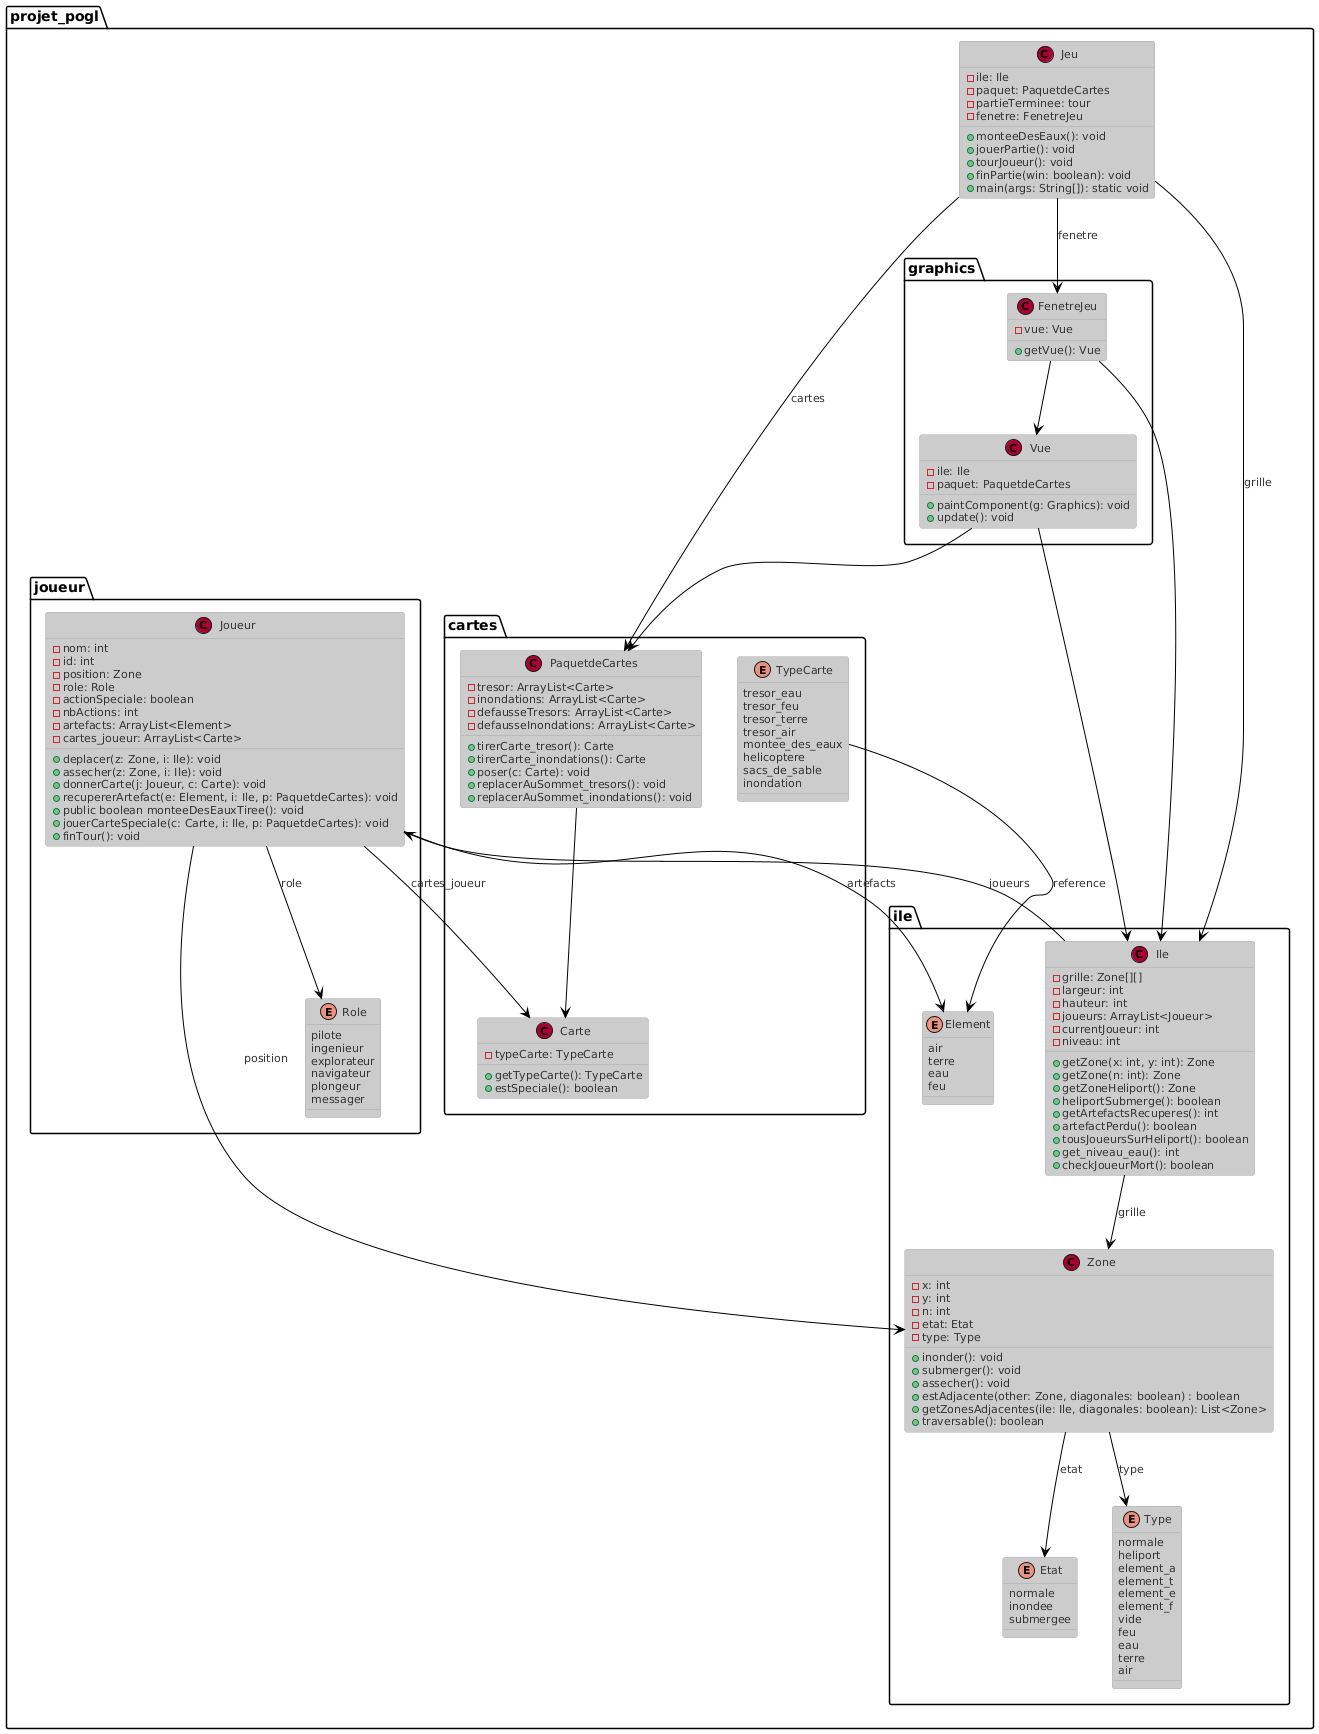

The diagram above was rendered by PlantUML. Its source (embedded in the PNG):
@startuml
!theme reddress-lightred
package projet_pogl{
  

package projet_pogl.cartes {
  enum TypeCarte {
    tresor_eau
    tresor_feu
    tresor_terre
    tresor_air
    montee_des_eaux
    helicoptere
    sacs_de_sable
    inondation
  }
  class Carte {
    - typeCarte: TypeCarte
    + getTypeCarte(): TypeCarte
    + estSpeciale(): boolean
  }
  class PaquetdeCartes {
    - tresor: ArrayList<Carte>
    - inondations: ArrayList<Carte>
    - defausseTresors: ArrayList<Carte>
    - defausseInondations: ArrayList<Carte>
    + tirerCarte_tresor(): Carte
    + tirerCarte_inondations(): Carte
    + poser(c: Carte): void
    + replacerAuSommet_tresors(): void
    + replacerAuSommet_inondations(): void
  }
  }
  package projet_pogl.graphics{
    class Vue {
    - ile: Ile
    - paquet: PaquetdeCartes
    + paintComponent(g: Graphics): void
    + update(): void
  }
  class FenetreJeu {
    - vue: Vue
    + getVue(): Vue
  }
  }
  package projet_pogl.ile{
  enum Element {
    air
    terre
    eau
    feu
  }
  enum Etat {
    normale
    inondee
    submergee
  }
  enum Type {
    normale
    heliport
    element_a
    element_t
    element_e
    element_f
    vide
    feu
    eau
    terre
    air
  }
  class Zone {
    - x: int
    - y: int
    - n: int
    - etat: Etat
    - type: Type
    + inonder(): void
    + submerger(): void
    + assecher(): void
    + estAdjacente(other: Zone, diagonales: boolean) : boolean
    + getZonesAdjacentes(ile: Ile, diagonales: boolean): List<Zone>
    + traversable(): boolean
  }
  class Ile {
    - grille: Zone[][]
    - largeur: int
    - hauteur: int
    - joueurs: ArrayList<Joueur>
    - currentJoueur: int
    - niveau: int
    + getZone(x: int, y: int): Zone
    + getZone(n: int): Zone
    + getZoneHeliport(): Zone
    + heliportSubmerge(): boolean
    + getArtefactsRecuperes(): int
    + artefactPerdu(): boolean
    + tousJoueursSurHeliport(): boolean
    + get_niveau_eau(): int
    + checkJoueurMort(): boolean
  }
  }
  package projet_pogl.joueur{
  enum Role {
    pilote
    ingenieur
    explorateur
    navigateur
    plongeur
    messager
  }
  class Joueur {
    - nom: int
    - id: int
    - position: Zone
    - role: Role
    - actionSpeciale: boolean
    - nbActions: int
    - artefacts: ArrayList<Element>
    - cartes_joueur: ArrayList<Carte>
    + deplacer(z: Zone, i: Ile): void
    + assecher(z: Zone, i: Ile): void
    + donnerCarte(j: Joueur, c: Carte): void
    + recupererArtefact(e: Element, i: Ile, p: PaquetdeCartes): void
    + public boolean monteeDesEauxTiree(): void
    + jouerCarteSpeciale(c: Carte, i: Ile, p: PaquetdeCartes): void
    + finTour(): void
  }
  }
  class Jeu {
    - ile: Ile
    - paquet: PaquetdeCartes
    - partieTerminee: tour
    - fenetre: FenetreJeu
    + monteeDesEaux(): void
    + jouerPartie(): void
    + tourJoueur(): void
    + finPartie(win: boolean): void
    + main(args: String[]): static void
  }
}

TypeCarte --> Element : reference
PaquetdeCartes --> Carte 
Vue --> PaquetdeCartes
Vue --> Ile
FenetreJeu --> Ile
FenetreJeu --> Vue
Zone --> Etat : etat
Zone --> Type : type
Ile --> Zone : grille
Ile --> Joueur : joueurs
Joueur --> Zone : position
Joueur --> Role : role
Joueur --> Carte : cartes_joueur
Joueur --> Element : artefacts
Jeu --> Ile : grille
Jeu --> PaquetdeCartes : cartes
Jeu --> FenetreJeu : fenetre
@enduml